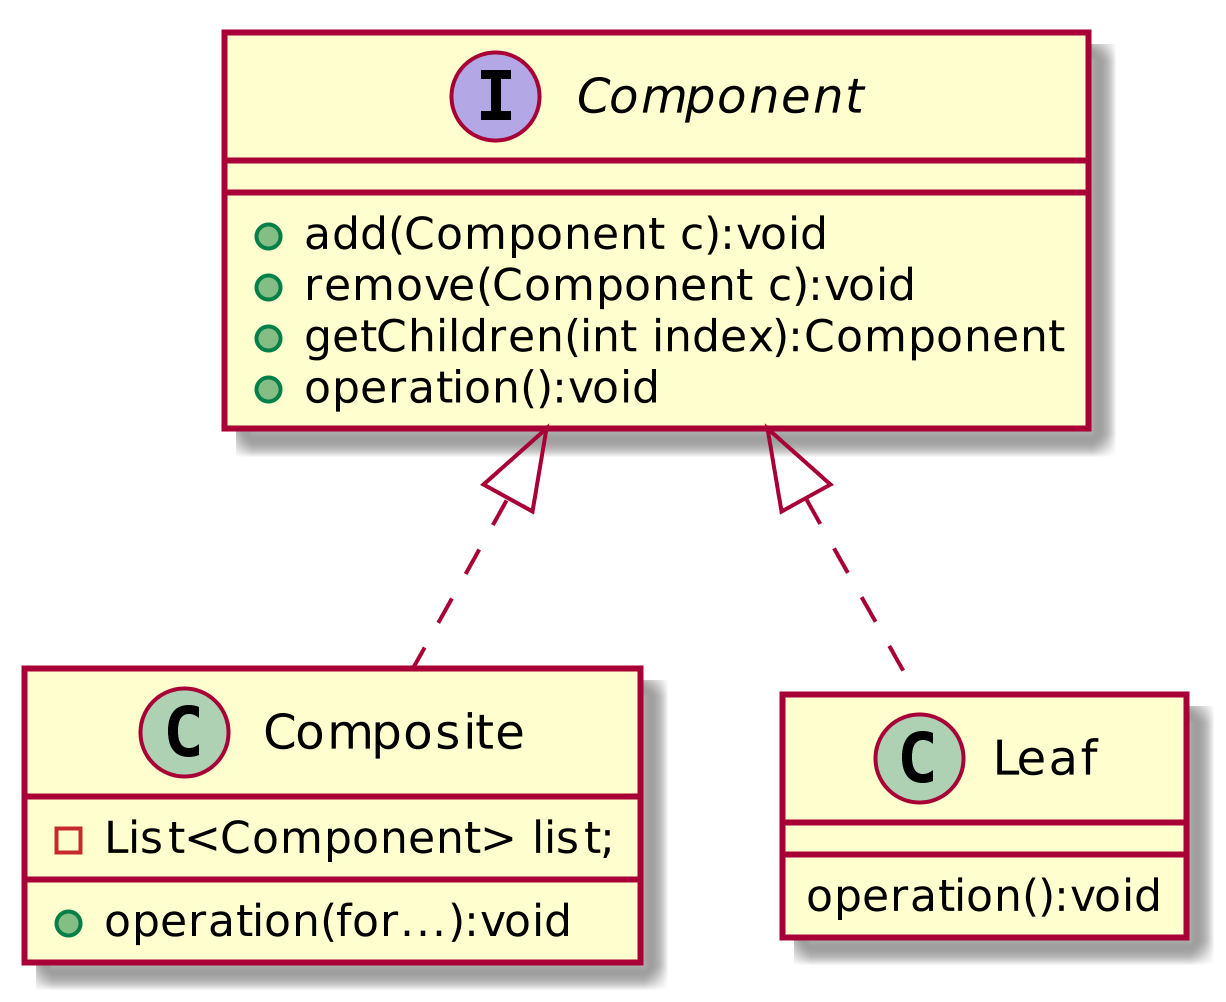

The diagram above was rendered by PlantUML. Its source (embedded in the PNG):
@startuml
scale 1024 height
Component <|.. Composite
Component <|.. Leaf
interface Component{
    +add(Component c):void
    +remove(Component c):void
    +getChildren(int index):Component
    +operation():void
}

class Composite {
    -List<Component> list;
    +operation(for...):void
}

class Leaf{
    operation():void
}

@enduml